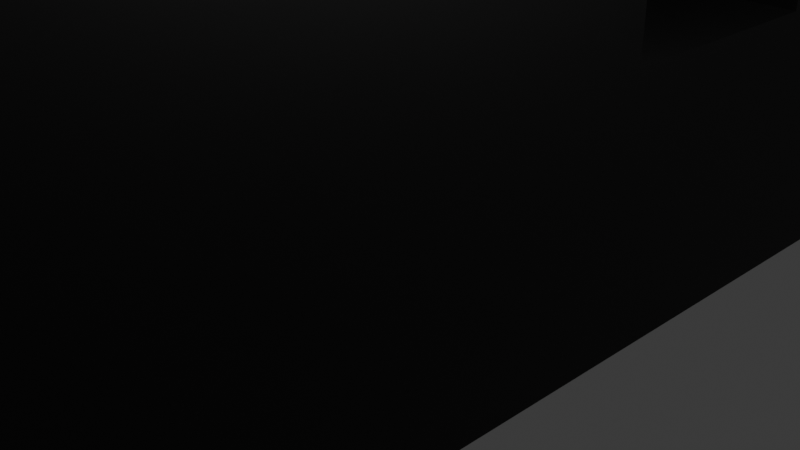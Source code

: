 # Source: city.blend  (saved by Blender 4.1.24; exported with 4.5.12 LTS)
import bpy
from mathutils import Matrix  # noqa: F401  (used for matrix-valued properties, if any)

bpy.ops.wm.read_factory_settings(use_empty=True)
scene = bpy.context.scene
scene.name = 'Scene'

# ---- collections
col_collection = bpy.data.collections.new('Collection'); scene.collection.children.link(col_collection)

# ---- materials (node trees are filled in below, after node groups)
mat_material = bpy.data.materials.new('Material')
mat_material.alpha_threshold = 0.0
mat_material.use_transparent_shadow = False
mat_material.roughness = 0.5
mat_material.line_color = (0.0, 0.0, 0.0, 1.0)

# ---- material node trees
mat_material.use_nodes = True; mat_material.node_tree.nodes.clear()
_N = mat_material.node_tree.nodes; _L = mat_material.node_tree.links
n0 = _N.new('ShaderNodeOutputMaterial'); n0.name = 'Material Output'; n0.location = (300, 300)
n1 = _N.new('ShaderNodeBsdfPrincipled'); n1.name = 'Principled BSDF'; n1.location = (10, 300)
n1.inputs[0].default_value = (0.0, 0.0, 0.0, 1.0)
n1.inputs[3].default_value = 1.45
_L.new(n1.outputs[0], n0.inputs[0])
n0.is_active_output = True

# ---- world
world_world = bpy.data.worlds.new('World'); scene.world = world_world
world_world.use_nodes = True; world_world.node_tree.nodes.clear()
_N = world_world.node_tree.nodes; _L = world_world.node_tree.links
n0 = _N.new('ShaderNodeOutputWorld'); n0.name = 'World Output'; n0.location = (300, 300)
n1 = _N.new('ShaderNodeBackground'); n1.name = 'Background'; n1.location = (10, 300)
n1.inputs[0].default_value = (0.05088, 0.05088, 0.05088, 1.0)
_L.new(n1.outputs[0], n0.inputs[0])
n0.is_active_output = True
world_world.color = (0.05088, 0.05088, 0.05088)
world_world.use_sun_shadow = False
world_world.sun_shadow_jitter_overblur = 0.0

# ---- cameras
cam_camera = bpy.data.cameras.new('Camera')
cam_camera.clip_end = 100.0
cam_camera.ortho_scale = 7.314

# ---- lights
light_light = bpy.data.lights.new('Light', 'POINT')
light_light.transmission_factor = 0.0
light_light.energy = 1000.0
light_light.shadow_soft_size = 0.1
light_light.shadow_maximum_resolution = 0.006
light_light.use_absolute_resolution = True

# ---- meshes
me_cube = bpy.data.meshes.new('Cube')
me_cube.from_pydata([(1.0, 1.0, 1.0), (1.0, 1.0, -1.0), (1.0, -1.0, 1.0), (1.0, -1.0, -1.0), (-1.0, 1.0, 1.0), (-1.0, 1.0, -1.0), (-1.0, -1.0, 1.0), (-1.0, -1.0, -1.0), (1.0, 3.162, -1.0), (-1.0, 3.162, -1.0), (1.0, 3.162, 1.0), (-1.0, 3.162, 1.0), (1.0, 1.0, -6.075), (-1.0, 1.0, -6.075), (1.0, 3.162, -6.075), (-1.0, 3.162, -6.075), (1.0, 7.079, -1.0), (-1.0, 7.079, -1.0), (1.0, 7.079, 1.0), (-1.0, 7.079, 1.0), (1.0, 3.162, -3.127), (-1.0, 3.162, -3.127), (1.0, 7.079, -3.127), (-1.0, 7.079, -3.127), (-1.0, 1.0, -3.944), (-1.0, -1.0, -3.944), (1.0, 1.0, -3.944), (1.0, -1.0, -3.944), (-1.0, -2.795, -1.0), (-1.0, -2.795, 1.0), (1.0, -2.795, 1.0), (1.0, -2.795, -1.0), (-1.0, -4.72, -1.0), (-1.0, -4.72, 1.0), (1.0, -4.72, 1.0), (1.0, -4.72, -1.0), (-1.0, -2.795, -6.827), (1.0, -2.795, -6.827), (-1.0, -4.72, -6.827), (1.0, -4.72, -6.827)], [], [(0, 4, 6, 2), (6, 7, 28, 29), (7, 6, 4, 5), (5, 1, 26, 24), (1, 0, 2, 3), (1, 5, 13, 12), (9, 11, 19, 17), (4, 0, 10, 11), (0, 1, 8, 10), (5, 4, 11, 9), (12, 13, 15, 14), (9, 8, 14, 15), (8, 1, 12, 14), (5, 9, 15, 13), (17, 19, 18, 16), (8, 9, 21, 20), (11, 10, 18, 19), (10, 8, 16, 18), (20, 21, 23, 22), (16, 8, 20, 22), (17, 16, 22, 23), (9, 17, 23, 21), (24, 26, 27, 25), (3, 7, 25, 27), (7, 5, 24, 25), (1, 3, 27, 26), (30, 29, 33, 34), (7, 3, 31, 28), (2, 6, 29, 30), (3, 2, 30, 31), (35, 34, 33, 32), (29, 28, 32, 33), (31, 35, 39, 37), (31, 30, 34, 35), (36, 37, 39, 38), (35, 32, 38, 39), (28, 31, 37, 36), (32, 28, 36, 38)])
_uv = me_cube.uv_layers.new(name='UVMap')
_uv.uv.foreach_set('vector', [0.625, 0.5, 0.875, 0.5, 0.875, 0.75, 0.625, 0.75, 0.625, 0.0, 0.375, 0.0, 0.375, 0.0, 0.625, 0.0, 0.375, 0.0, 0.625, 0.0, 0.625, 0.25, 0.375, 0.25, 0.125, 0.5, 0.375, 0.5, 0.375, 0.5, 0.125, 0.5, 0.375, 0.5, 0.625, 0.5, 0.625, 0.75, 0.375, 0.75, 0.375, 0.5, 0.125, 0.5, 0.125, 0.5, 0.375, 0.5, 0.375, 0.25, 0.625, 0.25, 0.625, 0.25, 0.375, 0.25, 0.875, 0.5, 0.625, 0.5, 0.625, 0.5, 0.875, 0.5, 0.625, 0.5, 0.375, 0.5, 0.375, 0.5, 0.625, 0.5, 0.375, 0.25, 0.625, 0.25, 0.625, 0.25, 0.375, 0.25, 0.375, 0.5, 0.125, 0.5, 0.125, 0.5, 0.375, 0.5, 0.375, 0.25, 0.375, 0.5, 0.375, 0.5, 0.375, 0.25, 0.375, 0.5, 0.375, 0.5, 0.375, 0.5, 0.375, 0.5, 0.375, 0.25, 0.375, 0.25, 0.375, 0.25, 0.375, 0.25, 0.375, 0.25, 0.625, 0.25, 0.625, 0.5, 0.375, 0.5, 0.375, 0.5, 0.375, 0.25, 0.375, 0.25, 0.375, 0.5, 0.875, 0.5, 0.625, 0.5, 0.625, 0.5, 0.875, 0.5, 0.625, 0.5, 0.375, 0.5, 0.375, 0.5, 0.625, 0.5, 0.375, 0.5, 0.375, 0.25, 0.375, 0.25, 0.375, 0.5, 0.375, 0.5, 0.375, 0.5, 0.375, 0.5, 0.375, 0.5, 0.375, 0.25, 0.375, 0.5, 0.375, 0.5, 0.375, 0.25, 0.375, 0.25, 0.375, 0.25, 0.375, 0.25, 0.375, 0.25, 0.125, 0.5, 0.375, 0.5, 0.375, 0.75, 0.125, 0.75, 0.375, 0.75, 0.375, 1.0, 0.375, 1.0, 0.375, 0.75, 0.375, 0.0, 0.375, 0.25, 0.375, 0.25, 0.375, 0.0, 0.375, 0.5, 0.375, 0.75, 0.375, 0.75, 0.375, 0.5, 0.625, 0.75, 0.875, 0.75, 0.875, 0.75, 0.625, 0.75, 0.375, 1.0, 0.375, 0.75, 0.375, 0.75, 0.375, 1.0, 0.625, 0.75, 0.875, 0.75, 0.875, 0.75, 0.625, 0.75, 0.375, 0.75, 0.625, 0.75, 0.625, 0.75, 0.375, 0.75, 0.375, 0.75, 0.625, 0.75, 0.625, 1.0, 0.375, 1.0, 0.625, 0.0, 0.375, 0.0, 0.375, 0.0, 0.625, 0.0, 0.375, 0.75, 0.375, 0.75, 0.375, 0.75, 0.375, 0.75, 0.375, 0.75, 0.625, 0.75, 0.625, 0.75, 0.375, 0.75, 0.375, 1.0, 0.375, 0.75, 0.375, 0.75, 0.375, 1.0, 0.375, 0.75, 0.375, 1.0, 0.375, 1.0, 0.375, 0.75, 0.375, 1.0, 0.375, 0.75, 0.375, 0.75, 0.375, 1.0, 0.375, 0.0, 0.375, 0.0, 0.375, 0.0, 0.375, 0.0])
me_cube.materials.append(mat_material)
me_cube.use_mirror_vertex_groups = False
me_cube.update()

# ---- objects
ob_cube = bpy.data.objects.new('Cube', me_cube)
ob_light = bpy.data.objects.new('Light', light_light)
ob_camera = bpy.data.objects.new('Camera', cam_camera)

# ---- transforms, parenting, visibility, modifiers, constraints
ob_cube.location = (0.0, 0.0, 0.0)
ob_cube.scale = (-1.609, -1.609, -1.609)
ob_cube.lock_rotations_4d = False
ob_cube.empty_display_type = 'ARROWS'
ob_cube.lineart.crease_threshold = 0.0
ob_light.location = (4.076, 1.005, 5.904)
ob_light.rotation_euler = (0.6503, 0.05522, 1.866)
ob_light.lock_rotations_4d = False
ob_light.empty_display_type = 'ARROWS'
ob_light.color = (0.0, 0.0, 0.0, 0.0)
ob_light.lineart.crease_threshold = 0.0
ob_camera.location = (7.359, -6.926, 4.958)
ob_camera.rotation_euler = (1.109, 0.0, 0.8149)
ob_camera.lock_rotations_4d = False
ob_camera.empty_display_type = 'ARROWS'
ob_camera.color = (0.0, 0.0, 0.0, 0.0)
ob_camera.display_type = 'WIRE'
ob_camera.lineart.crease_threshold = 0.0

# ---- collection membership
col_collection.objects.link(ob_cube)
col_collection.objects.link(ob_light)
col_collection.objects.link(ob_camera)

# ---- scene / render settings (as saved in the file)
scene.camera = ob_camera
scene.frame_start = 1; scene.frame_end = 250; scene.frame_set(1)
scene.render.engine = 'BLENDER_EEVEE_NEXT'
scene.cycles.sampling_pattern = 'TABULATED_SOBOL'
scene.eevee.ray_tracing_options.trace_max_roughness = 0.0
bpy.context.view_layer.update()
